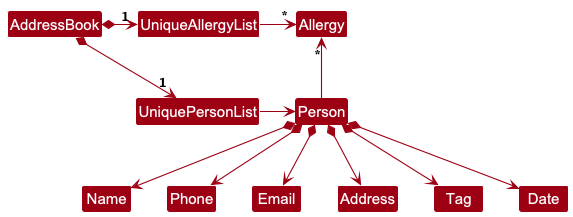

The diagram above was rendered by PlantUML. Its source (embedded in the PNG):
@startuml
!include style.puml
skinparam arrowThickness 1.1
skinparam arrowColor MODEL_COLOR
skinparam classBackgroundColor MODEL_COLOR

AddressBook *-right-> "1" UniquePersonList
AddressBook *-right-> "1" UniqueAllergyList
UniqueAllergyList -[hidden]down- UniquePersonList
UniqueAllergyList -[hidden]down- UniquePersonList

UniqueAllergyList -right-> "*" Allergy
UniquePersonList -right-> Person

Person -up-> "*" Allergy

Person *--> Name
Person *--> Phone
Person *--> Email
Person *--> Address
Person *--> Tag
Person *--> Date
@enduml